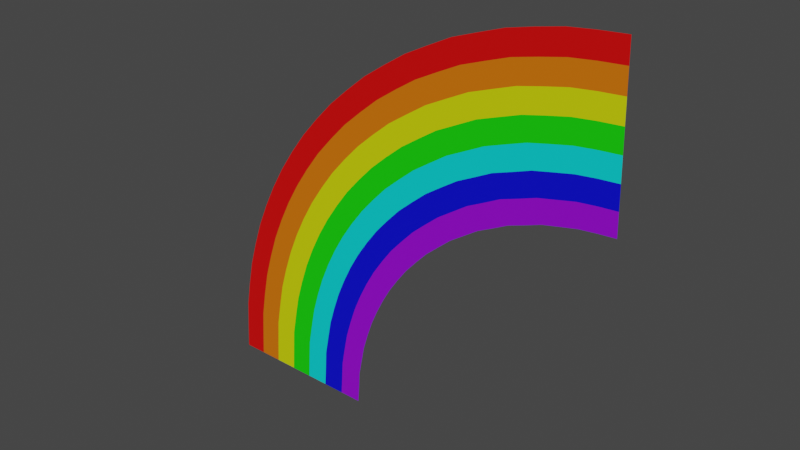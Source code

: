 # Source: Half_Rainbow.blend  (saved by Blender 3.6.11; exported with 4.5.12 LTS)
import bpy
from mathutils import Matrix  # noqa: F401  (used for matrix-valued properties, if any)

bpy.ops.wm.read_factory_settings(use_empty=True)
scene = bpy.context.scene
scene.name = 'Scene'

# ---- collections
col_collection = bpy.data.collections.new('Collection'); scene.collection.children.link(col_collection)

# ---- materials (node trees are filled in below, after node groups)
mat_red = bpy.data.materials.new('Red')
mat_red.use_transparent_shadow = False
mat_orange = bpy.data.materials.new('Orange')
mat_orange.use_transparent_shadow = False
mat_yellow = bpy.data.materials.new('Yellow')
mat_yellow.use_transparent_shadow = False
mat_green = bpy.data.materials.new('Green')
mat_green.use_transparent_shadow = False
mat_light_blue = bpy.data.materials.new('Light Blue')
mat_light_blue.use_transparent_shadow = False
mat_navy = bpy.data.materials.new('Navy')
mat_navy.use_transparent_shadow = False
mat_purple = bpy.data.materials.new('Purple')
mat_purple.use_transparent_shadow = False

# ---- material node trees
mat_red.use_nodes = True; mat_red.node_tree.nodes.clear()
_N = mat_red.node_tree.nodes; _L = mat_red.node_tree.links
n0 = _N.new('ShaderNodeBsdfPrincipled'); n0.name = 'Principled BSDF'; n0.location = (10, 300)
n0.distribution = 'GGX'
n0.subsurface_method = 'RANDOM_WALK_SKIN'
n0.inputs[0].default_value = (0.8, 0.0, 0.0, 1.0)
n0.inputs[3].default_value = 1.45
n0.inputs[27].default_value = (0.0, 0.0, 0.0, 1.0)
n0.inputs[28].default_value = 1.0
n1 = _N.new('ShaderNodeOutputMaterial'); n1.name = 'Material Output'; n1.location = (300, 300)
_L.new(n0.outputs[0], n1.inputs[0])
n1.is_active_output = True
mat_orange.use_nodes = True; mat_orange.node_tree.nodes.clear()
_N = mat_orange.node_tree.nodes; _L = mat_orange.node_tree.links
n0 = _N.new('ShaderNodeBsdfPrincipled'); n0.name = 'Principled BSDF'; n0.location = (10, 300)
n0.distribution = 'GGX'
n0.subsurface_method = 'RANDOM_WALK_SKIN'
n0.inputs[0].default_value = (0.8, 0.1714, 0.0, 1.0)
n0.inputs[3].default_value = 1.45
n0.inputs[27].default_value = (0.0, 0.0, 0.0, 1.0)
n0.inputs[28].default_value = 1.0
n1 = _N.new('ShaderNodeOutputMaterial'); n1.name = 'Material Output'; n1.location = (300, 300)
_L.new(n0.outputs[0], n1.inputs[0])
n1.is_active_output = True
mat_yellow.use_nodes = True; mat_yellow.node_tree.nodes.clear()
_N = mat_yellow.node_tree.nodes; _L = mat_yellow.node_tree.links
n0 = _N.new('ShaderNodeBsdfPrincipled'); n0.name = 'Principled BSDF'; n0.location = (10, 300)
n0.distribution = 'GGX'
n0.subsurface_method = 'RANDOM_WALK_SKIN'
n0.inputs[0].default_value = (0.7086, 0.8, 0.0, 1.0)
n0.inputs[3].default_value = 1.45
n0.inputs[27].default_value = (0.0, 0.0, 0.0, 1.0)
n0.inputs[28].default_value = 1.0
n1 = _N.new('ShaderNodeOutputMaterial'); n1.name = 'Material Output'; n1.location = (300, 300)
_L.new(n0.outputs[0], n1.inputs[0])
n1.is_active_output = True
mat_green.use_nodes = True; mat_green.node_tree.nodes.clear()
_N = mat_green.node_tree.nodes; _L = mat_green.node_tree.links
n0 = _N.new('ShaderNodeBsdfPrincipled'); n0.name = 'Principled BSDF'; n0.location = (10, 300)
n0.distribution = 'GGX'
n0.subsurface_method = 'RANDOM_WALK_SKIN'
n0.inputs[0].default_value = (0.007247, 0.8, 0.0, 1.0)
n0.inputs[3].default_value = 1.45
n0.inputs[27].default_value = (0.0, 0.0, 0.0, 1.0)
n0.inputs[28].default_value = 1.0
n1 = _N.new('ShaderNodeOutputMaterial'); n1.name = 'Material Output'; n1.location = (300, 300)
_L.new(n0.outputs[0], n1.inputs[0])
n1.is_active_output = True
mat_light_blue.use_nodes = True; mat_light_blue.node_tree.nodes.clear()
_N = mat_light_blue.node_tree.nodes; _L = mat_light_blue.node_tree.links
n0 = _N.new('ShaderNodeBsdfPrincipled'); n0.name = 'Principled BSDF'; n0.location = (10, 300)
n0.distribution = 'GGX'
n0.subsurface_method = 'RANDOM_WALK_SKIN'
n0.inputs[0].default_value = (0.0, 0.8, 0.8, 1.0)
n0.inputs[3].default_value = 1.45
n0.inputs[27].default_value = (0.0, 0.0, 0.0, 1.0)
n0.inputs[28].default_value = 1.0
n1 = _N.new('ShaderNodeOutputMaterial'); n1.name = 'Material Output'; n1.location = (300, 300)
_L.new(n0.outputs[0], n1.inputs[0])
n1.is_active_output = True
mat_navy.use_nodes = True; mat_navy.node_tree.nodes.clear()
_N = mat_navy.node_tree.nodes; _L = mat_navy.node_tree.links
n0 = _N.new('ShaderNodeBsdfPrincipled'); n0.name = 'Principled BSDF'; n0.location = (10, 300)
n0.distribution = 'GGX'
n0.subsurface_method = 'RANDOM_WALK_SKIN'
n0.inputs[0].default_value = (0.0, 0.001271, 0.8, 1.0)
n0.inputs[3].default_value = 1.45
n0.inputs[27].default_value = (0.0, 0.0, 0.0, 1.0)
n0.inputs[28].default_value = 1.0
n1 = _N.new('ShaderNodeOutputMaterial'); n1.name = 'Material Output'; n1.location = (300, 300)
_L.new(n0.outputs[0], n1.inputs[0])
n1.is_active_output = True
mat_purple.use_nodes = True; mat_purple.node_tree.nodes.clear()
_N = mat_purple.node_tree.nodes; _L = mat_purple.node_tree.links
n0 = _N.new('ShaderNodeBsdfPrincipled'); n0.name = 'Principled BSDF'; n0.location = (10, 300)
n0.distribution = 'GGX'
n0.subsurface_method = 'RANDOM_WALK_SKIN'
n0.inputs[0].default_value = (0.3105, 0.0, 0.8, 1.0)
n0.inputs[3].default_value = 1.45
n0.inputs[27].default_value = (0.0, 0.0, 0.0, 1.0)
n0.inputs[28].default_value = 1.0
n1 = _N.new('ShaderNodeOutputMaterial'); n1.name = 'Material Output'; n1.location = (300, 300)
_L.new(n0.outputs[0], n1.inputs[0])
n1.is_active_output = True

# ---- world
world_world = bpy.data.worlds.new('World'); scene.world = world_world
world_world.use_nodes = True; world_world.node_tree.nodes.clear()
_N = world_world.node_tree.nodes; _L = world_world.node_tree.links
n0 = _N.new('ShaderNodeOutputWorld'); n0.name = 'World Output'; n0.location = (300, 300)
n1 = _N.new('ShaderNodeBackground'); n1.name = 'Background'; n1.location = (10, 300)
n1.inputs[0].default_value = (0.05088, 0.05088, 0.05088, 1.0)
_L.new(n1.outputs[0], n0.inputs[0])
n0.is_active_output = True
world_world.color = (0.05088, 0.05088, 0.05088)
world_world.use_sun_shadow = False
world_world.sun_shadow_jitter_overblur = 0.0

# ---- meshes
me_plane = bpy.data.meshes.new('Plane')
me_plane.from_pydata([(2.081, -0.007784, 5.989e-08), (3.277, -0.0122, -5.989e-08), (3.106, -0.01157, -3.993e-08), (2.935, -0.01094, -1.996e-08), (2.764, -0.01031, -7.487e-09), (2.593, -0.009677, 7.487e-09), (2.423, -0.009046, 1.996e-08), (2.252, -0.008415, 4.991e-08), (2.071, -0.1357, 1.996e-08), (2.064, -0.2638, 1.996e-08), (2.04, -0.3891, 6.988e-08), (2.015, -0.5143, 6.988e-08), (1.978, -0.636, 6.988e-08), (1.936, -0.7565, 9.982e-09), (1.885, -0.8733, 5.989e-08), (1.828, -0.9874, -7.19e-14), (1.765, -1.098, 9.982e-09), (1.693, -1.204, -9.982e-09), (1.617, -1.306, 5.989e-08), (1.532, -1.402, -6.025e-14), (1.445, -1.495, -9.982e-09), (1.348, -1.579, -9.982e-09), (1.251, -1.662, -4.918e-14), (1.144, -1.733, -4.5e-14), (1.038, -1.804, 7.487e-09), (0.9233, -1.86, -3.631e-14), (0.8097, -1.918, -3.184e-14), (0.6888, -1.959, -9.358e-09), (0.5687, -2.002, 9.358e-09), (0.444, -2.029, -2.184e-09), (0.3191, -2.055, -4.991e-09), (0.1919, -2.068, -6.551e-09), (0.06395, -2.077, 5.868e-09), (0.1002, -3.272, -3.222e-09), (0.3007, -3.258, -9.007e-09), (0.5002, -3.237, -8.89e-09), (0.6978, -3.197, -4.835e-08), (0.8941, -3.152, 2.496e-09), (1.085, -3.087, -8.734e-09), (1.275, -3.02, -2.496e-09), (1.455, -2.931, -3.743e-09), (1.635, -2.839, 9.982e-09), (1.804, -2.73, -4.991e-09), (1.97, -2.617, 7.487e-09), (2.125, -2.488, -8.356e-14), (2.275, -2.355, -8.948e-14), (2.414, -2.209, -9.982e-09), (2.546, -2.058, -6.988e-08), (2.667, -1.897, -4.492e-08), (2.779, -1.73, -1.996e-08), (2.88, -1.556, -4.991e-09), (2.97, -1.376, -4.991e-08), (3.05, -1.192, -9.982e-09), (3.116, -1.001, -4.991e-08), (3.174, -0.8083, -3.993e-08), (3.215, -0.6111, -5.989e-08), (3.25, -0.413, -9.982e-09), (3.264, -0.2127, -5.989e-08), (0.06913, -2.247, -1.516e-09), (0.2075, -2.238, -1.911e-09), (0.3449, -2.224, -7.019e-10), (0.4802, -2.195, 3.977e-08), (0.6152, -2.166, 7.799e-09), (0.7454, -2.12, 5.615e-09), (0.8762, -2.076, 1.872e-09), (0.9993, -2.013, -3.743e-09), (1.123, -1.952, -6.239e-09), (1.238, -1.875, 3.743e-09), (1.353, -1.798, -4.991e-09), (1.459, -1.709, 9.982e-09), (1.563, -1.618, 4.991e-09), (1.658, -1.517, 2.495e-09), (1.75, -1.414, 5.241e-08), (1.832, -1.303, 1.996e-08), (1.91, -1.188, 1.996e-08), (1.978, -1.069, 4.991e-09), (2.04, -0.9452, 3.993e-08), (2.095, -0.8187, -9.982e-09), (2.14, -0.6881, 4.492e-08), (2.18, -0.5563, 4.991e-08), (2.208, -0.4208, 5.989e-08), (2.233, -0.2851, 9.982e-09), (2.242, -0.1467, 1.996e-08), (0.07432, -2.418, -5.362e-11), (0.223, -2.408, 7.604e-10), (0.3708, -2.392, 1.248e-09), (0.5165, -2.362, 1.497e-08), (0.6616, -2.331, -3.275e-09), (0.802, -2.281, -3.154e-14), (0.9426, -2.233, -2.808e-09), (1.075, -2.166, -6.239e-10), (1.208, -2.1, -4.753e-14), (1.333, -2.018, -5.241e-14), (1.456, -1.935, -5.727e-14), (1.57, -1.839, 3.743e-09), (1.682, -1.741, 1.248e-09), (1.784, -1.633, -7.016e-14), (1.882, -1.521, 1.497e-08), (1.971, -1.402, 2.246e-08), (2.054, -1.279, 1.248e-08), (2.129, -1.15, -4.991e-09), (2.195, -1.017, 1.497e-08), (2.254, -0.8808, -8.865e-14), (2.303, -0.7403, 3.494e-08), (2.346, -0.5983, 2.496e-08), (2.375, -0.4525, 2.995e-08), (2.403, -0.3064, 4.991e-09), (2.412, -0.1577, 9.982e-09), (0.0795, -2.589, -1.684e-09), (0.2385, -2.578, 1.813e-09), (0.3967, -2.561, -1.735e-09), (0.5527, -2.529, 5.264e-09), (0.7081, -2.495, 1.014e-09), (0.8585, -2.443, 2.106e-09), (1.009, -2.39, 7.798e-10), (1.151, -2.319, -1.56e-10), (1.294, -2.248, -6.239e-10), (1.427, -2.16, -1.872e-09), (1.559, -2.071, 9.358e-10), (1.681, -1.969, -1.872e-09), (1.801, -1.864, 1.248e-09), (1.91, -1.748, 1.872e-09), (2.015, -1.628, 9.358e-09), (2.11, -1.501, 6.239e-09), (2.199, -1.369, 3.743e-09), (2.279, -1.231, 1.248e-09), (2.35, -1.089, 8.734e-09), (2.413, -0.943, -1.248e-09), (2.466, -0.7925, 6.239e-09), (2.511, -0.6403, 4.991e-09), (2.543, -0.4842, 8.734e-09), (2.572, -0.3277, 1.248e-09), (2.583, -0.1687, 1.248e-09), (0.08469, -2.759, 1.672e-09), (0.2541, -2.748, -2.145e-09), (0.4226, -2.73, 1.755e-10), (0.589, -2.696, -4.601e-09), (0.7546, -2.659, -2.968e-14), (0.9151, -2.604, 1.17e-09), (1.076, -2.548, -9.359e-10), (1.227, -2.472, 1.559e-10), (1.379, -2.396, -3.12e-10), (1.521, -2.303, -2.496e-09), (1.662, -2.207, 3.119e-10), (1.792, -2.099, -1.872e-09), (1.919, -1.986, 6.238e-10), (2.036, -1.863, -1.872e-09), (2.148, -1.736, -1.185e-08), (2.249, -1.6, -6.863e-09), (2.344, -1.459, -3.12e-09), (2.429, -1.313, 2.495e-09), (2.505, -1.161, -7.487e-09), (2.572, -1.005, -1.248e-09), (2.628, -0.8447, -9.982e-09), (2.677, -0.6823, -8.735e-09), (2.711, -0.5159, -8.735e-09), (2.742, -0.349, -1.248e-09), (2.753, -0.1797, -1.248e-09), (0.08987, -2.93, 4.143e-11), (0.2696, -2.918, -1.092e-09), (0.4485, -2.899, -2.808e-09), (0.6253, -2.863, -1.934e-08), (0.8011, -2.824, 4.367e-09), (0.9717, -2.765, 2.807e-09), (1.142, -2.705, -4.679e-09), (1.303, -2.625, -6.239e-10), (1.464, -2.544, -1.872e-09), (1.615, -2.445, 4.991e-09), (1.765, -2.344, -3.743e-09), (1.903, -2.229, -2.496e-09), (2.038, -2.109, -8.015e-14), (2.162, -1.979, 2.495e-09), (2.281, -1.843, -1.497e-08), (2.388, -1.699, -3.244e-08), (2.489, -1.55, -9.982e-09), (2.579, -1.394, 2.495e-09), (2.66, -1.233, -2.995e-08), (2.731, -1.067, 4.991e-09), (2.791, -0.8968, -1.996e-08), (2.843, -0.7243, -2.496e-08), (2.879, -0.5476, -2.496e-08), (2.911, -0.3704, -4.991e-09), (2.924, -0.1907, -2.496e-08), (0.09506, -3.101, 3.402e-09), (0.2851, -3.088, 4.913e-09), (0.4743, -3.068, -9.358e-10), (0.6615, -3.03, -4.398e-08), (0.8476, -2.988, 3.431e-09), (1.028, -2.926, -3.119e-09), (1.208, -2.862, -8.111e-09), (1.379, -2.778, 2.495e-09), (1.55, -2.691, 3.743e-09), (1.71, -2.588, 8.734e-09), (1.867, -2.48, 9.982e-09), (2.014, -2.358, -7.92e-14), (2.157, -2.232, 4.991e-09), (2.288, -2.094, 2.495e-09), (2.414, -1.951, -4.242e-08), (2.528, -1.798, -5.49e-08), (2.634, -1.64, -1.497e-08), (2.73, -1.475, -1.073e-13), (2.815, -1.304, -4.492e-08), (2.891, -1.129, 4.991e-09), (2.953, -0.949, -2.995e-08), (3.008, -0.7663, -3.993e-08), (3.047, -0.5793, -9.982e-09), (3.08, -0.3917, -1.211e-13), (3.094, -0.2017, -2.995e-08)], [], [(3, 182, 207, 2), (182, 181, 206, 207), (181, 180, 205, 206), (180, 179, 204, 205), (179, 178, 203, 204), (178, 177, 202, 203), (177, 176, 201, 202), (176, 175, 200, 201), (175, 174, 199, 200), (174, 173, 198, 199), (173, 172, 197, 198), (172, 171, 196, 197), (171, 170, 195, 196), (170, 169, 194, 195), (169, 168, 193, 194), (168, 167, 192, 193), (167, 166, 191, 192), (166, 165, 190, 191), (165, 164, 189, 190), (164, 163, 188, 189), (163, 162, 187, 188), (162, 161, 186, 187), (161, 160, 185, 186), (160, 159, 184, 185), (159, 158, 183, 184), (4, 157, 182, 3), (157, 156, 181, 182), (156, 155, 180, 181), (155, 154, 179, 180), (154, 153, 178, 179), (153, 152, 177, 178), (152, 151, 176, 177), (151, 150, 175, 176), (150, 149, 174, 175), (149, 148, 173, 174), (148, 147, 172, 173), (147, 146, 171, 172), (146, 145, 170, 171), (145, 144, 169, 170), (144, 143, 168, 169), (143, 142, 167, 168), (142, 141, 166, 167), (141, 140, 165, 166), (140, 139, 164, 165), (139, 138, 163, 164), (138, 137, 162, 163), (137, 136, 161, 162), (136, 135, 160, 161), (135, 134, 159, 160), (134, 133, 158, 159), (5, 132, 157, 4), (132, 131, 156, 157), (131, 130, 155, 156), (130, 129, 154, 155), (129, 128, 153, 154), (128, 127, 152, 153), (127, 126, 151, 152), (126, 125, 150, 151), (125, 124, 149, 150), (124, 123, 148, 149), (123, 122, 147, 148), (122, 121, 146, 147), (121, 120, 145, 146), (120, 119, 144, 145), (119, 118, 143, 144), (118, 117, 142, 143), (117, 116, 141, 142), (116, 115, 140, 141), (115, 114, 139, 140), (114, 113, 138, 139), (113, 112, 137, 138), (112, 111, 136, 137), (111, 110, 135, 136), (110, 109, 134, 135), (109, 108, 133, 134), (6, 107, 132, 5), (107, 106, 131, 132), (106, 105, 130, 131), (105, 104, 129, 130), (104, 103, 128, 129), (103, 102, 127, 128), (102, 101, 126, 127), (101, 100, 125, 126), (100, 99, 124, 125), (99, 98, 123, 124), (98, 97, 122, 123), (97, 96, 121, 122), (96, 95, 120, 121), (95, 94, 119, 120), (94, 93, 118, 119), (93, 92, 117, 118), (92, 91, 116, 117), (91, 90, 115, 116), (90, 89, 114, 115), (89, 88, 113, 114), (88, 87, 112, 113), (87, 86, 111, 112), (86, 85, 110, 111), (85, 84, 109, 110), (84, 83, 108, 109), (7, 82, 107, 6), (82, 81, 106, 107), (81, 80, 105, 106), (80, 79, 104, 105), (79, 78, 103, 104), (78, 77, 102, 103), (77, 76, 101, 102), (76, 75, 100, 101), (75, 74, 99, 100), (74, 73, 98, 99), (73, 72, 97, 98), (72, 71, 96, 97), (71, 70, 95, 96), (70, 69, 94, 95), (69, 68, 93, 94), (68, 67, 92, 93), (67, 66, 91, 92), (66, 65, 90, 91), (65, 64, 89, 90), (64, 63, 88, 89), (63, 62, 87, 88), (62, 61, 86, 87), (61, 60, 85, 86), (60, 59, 84, 85), (59, 58, 83, 84), (0, 8, 82, 7), (8, 9, 81, 82), (9, 10, 80, 81), (10, 11, 79, 80), (11, 12, 78, 79), (12, 13, 77, 78), (13, 14, 76, 77), (14, 15, 75, 76), (15, 16, 74, 75), (16, 17, 73, 74), (17, 18, 72, 73), (18, 19, 71, 72), (19, 20, 70, 71), (20, 21, 69, 70), (21, 22, 68, 69), (22, 23, 67, 68), (23, 24, 66, 67), (24, 25, 65, 66), (25, 26, 64, 65), (26, 27, 63, 64), (27, 28, 62, 63), (28, 29, 61, 62), (29, 30, 60, 61), (30, 31, 59, 60), (31, 32, 58, 59), (2, 207, 57, 1), (207, 206, 56, 57), (206, 205, 55, 56), (205, 204, 54, 55), (204, 203, 53, 54), (203, 202, 52, 53), (202, 201, 51, 52), (201, 200, 50, 51), (200, 199, 49, 50), (199, 198, 48, 49), (198, 197, 47, 48), (197, 196, 46, 47), (196, 195, 45, 46), (195, 194, 44, 45), (194, 193, 43, 44), (193, 192, 42, 43), (192, 191, 41, 42), (191, 190, 40, 41), (190, 189, 39, 40), (189, 188, 38, 39), (188, 187, 37, 38), (187, 186, 36, 37), (186, 185, 35, 36), (185, 184, 34, 35), (184, 183, 33, 34)])
me_plane.polygons.foreach_set('material_index', [1, 1, 1, 1, 1, 1, 1, 1, 1, 1, 1, 1, 1, 1, 1, 1, 1, 1, 1, 1, 1, 1, 1, 1, 1, 2, 2, 2, 2, 2, 2, 2, 2, 2, 2, 2, 2, 2, 2, 2, 2, 2, 2, 2, 2, 2, 2, 2, 2, 2, 3, 3, 3, 3, 3, 3, 3, 3, 3, 3, 3, 3, 3, 3, 3, 3, 3, 3, 3, 3, 3, 3, 3, 3, 3, 4, 4, 4, 4, 4, 4, 4, 4, 4, 4, 4, 4, 4, 4, 4, 4, 4, 4, 4, 4, 4, 4, 4, 4, 4, 5, 5, 5, 5, 5, 5, 5, 5, 5, 5, 5, 5, 5, 5, 5, 5, 5, 5, 5, 5, 5, 5, 5, 5, 5, 6, 6, 6, 6, 6, 6, 6, 6, 6, 6, 6, 6, 6, 6, 6, 6, 6, 6, 6, 6, 6, 6, 6, 6, 6, 0, 0, 0, 0, 0, 0, 0, 0, 0, 0, 0, 0, 0, 0, 0, 0, 0, 0, 0, 0, 0, 0, 0, 0, 0])
_uv = me_plane.uv_layers.new(name='UVMap')
_uv.uv.foreach_set('vector', [0.0, 0.7143, 0.01961, 0.7143, 0.01961, 0.8571, 0.0, 0.8571, 0.01961, 0.7143, 0.03922, 0.7143, 0.03922, 0.8571, 0.01961, 0.8571, 0.03922, 0.7143, 0.05882, 0.7143, 0.05882, 0.8571, 0.03922, 0.8571, 0.05882, 0.7143, 0.07843, 0.7143, 0.07843, 0.8571, 0.05882, 0.8571, 0.07843, 0.7143, 0.09804, 0.7143, 0.09804, 0.8571, 0.07843, 0.8571, 0.09804, 0.7143, 0.1176, 0.7143, 0.1176, 0.8571, 0.09804, 0.8571, 0.1176, 0.7143, 0.1373, 0.7143, 0.1373, 0.8571, 0.1176, 0.8571, 0.1373, 0.7143, 0.1569, 0.7143, 0.1569, 0.8571, 0.1373, 0.8571, 0.1569, 0.7143, 0.1765, 0.7143, 0.1765, 0.8571, 0.1569, 0.8571, 0.1765, 0.7143, 0.1961, 0.7143, 0.1961, 0.8571, 0.1765, 0.8571, 0.1961, 0.7143, 0.2157, 0.7143, 0.2157, 0.8571, 0.1961, 0.8571, 0.2157, 0.7143, 0.2353, 0.7143, 0.2353, 0.8571, 0.2157, 0.8571, 0.2353, 0.7143, 0.2549, 0.7143, 0.2549, 0.8571, 0.2353, 0.8571, 0.2549, 0.7143, 0.2745, 0.7143, 0.2745, 0.8571, 0.2549, 0.8571, 0.2745, 0.7143, 0.2941, 0.7143, 0.2941, 0.8571, 0.2745, 0.8571, 0.2941, 0.7143, 0.3137, 0.7143, 0.3137, 0.8571, 0.2941, 0.8571, 0.3137, 0.7143, 0.3333, 0.7143, 0.3333, 0.8571, 0.3137, 0.8571, 0.3333, 0.7143, 0.3529, 0.7143, 0.3529, 0.8571, 0.3333, 0.8571, 0.3529, 0.7143, 0.3725, 0.7143, 0.3725, 0.8571, 0.3529, 0.8571, 0.3725, 0.7143, 0.3922, 0.7143, 0.3922, 0.8571, 0.3725, 0.8571, 0.3922, 0.7143, 0.4118, 0.7143, 0.4118, 0.8571, 0.3922, 0.8571, 0.4118, 0.7143, 0.4314, 0.7143, 0.4314, 0.8571, 0.4118, 0.8571, 0.4314, 0.7143, 0.451, 0.7143, 0.451, 0.8571, 0.4314, 0.8571, 0.451, 0.7143, 0.4706, 0.7143, 0.4706, 0.8571, 0.451, 0.8571, 0.4706, 0.7143, 0.4902, 0.7143, 0.4902, 0.8571, 0.4706, 0.8571, 0.0, 0.5714, 0.01961, 0.5714, 0.01961, 0.7143, 0.0, 0.7143, 0.01961, 0.5714, 0.03922, 0.5714, 0.03922, 0.7143, 0.01961, 0.7143, 0.03922, 0.5714, 0.05882, 0.5714, 0.05882, 0.7143, 0.03922, 0.7143, 0.05882, 0.5714, 0.07843, 0.5714, 0.07843, 0.7143, 0.05882, 0.7143, 0.07843, 0.5714, 0.09804, 0.5714, 0.09804, 0.7143, 0.07843, 0.7143, 0.09804, 0.5714, 0.1176, 0.5714, 0.1176, 0.7143, 0.09804, 0.7143, 0.1176, 0.5714, 0.1373, 0.5714, 0.1373, 0.7143, 0.1176, 0.7143, 0.1373, 0.5714, 0.1569, 0.5714, 0.1569, 0.7143, 0.1373, 0.7143, 0.1569, 0.5714, 0.1765, 0.5714, 0.1765, 0.7143, 0.1569, 0.7143, 0.1765, 0.5714, 0.1961, 0.5714, 0.1961, 0.7143, 0.1765, 0.7143, 0.1961, 0.5714, 0.2157, 0.5714, 0.2157, 0.7143, 0.1961, 0.7143, 0.2157, 0.5714, 0.2353, 0.5714, 0.2353, 0.7143, 0.2157, 0.7143, 0.2353, 0.5714, 0.2549, 0.5714, 0.2549, 0.7143, 0.2353, 0.7143, 0.2549, 0.5714, 0.2745, 0.5714, 0.2745, 0.7143, 0.2549, 0.7143, 0.2745, 0.5714, 0.2941, 0.5714, 0.2941, 0.7143, 0.2745, 0.7143, 0.2941, 0.5714, 0.3137, 0.5714, 0.3137, 0.7143, 0.2941, 0.7143, 0.3137, 0.5714, 0.3333, 0.5714, 0.3333, 0.7143, 0.3137, 0.7143, 0.3333, 0.5714, 0.3529, 0.5714, 0.3529, 0.7143, 0.3333, 0.7143, 0.3529, 0.5714, 0.3725, 0.5714, 0.3725, 0.7143, 0.3529, 0.7143, 0.3725, 0.5714, 0.3922, 0.5714, 0.3922, 0.7143, 0.3725, 0.7143, 0.3922, 0.5714, 0.4118, 0.5714, 0.4118, 0.7143, 0.3922, 0.7143, 0.4118, 0.5714, 0.4314, 0.5714, 0.4314, 0.7143, 0.4118, 0.7143, 0.4314, 0.5714, 0.451, 0.5714, 0.451, 0.7143, 0.4314, 0.7143, 0.451, 0.5714, 0.4706, 0.5714, 0.4706, 0.7143, 0.451, 0.7143, 0.4706, 0.5714, 0.4902, 0.5714, 0.4902, 0.7143, 0.4706, 0.7143, 0.0, 0.4286, 0.01961, 0.4286, 0.01961, 0.5714, 0.0, 0.5714, 0.01961, 0.4286, 0.03922, 0.4286, 0.03922, 0.5714, 0.01961, 0.5714, 0.03922, 0.4286, 0.05882, 0.4286, 0.05882, 0.5714, 0.03922, 0.5714, 0.05882, 0.4286, 0.07843, 0.4286, 0.07843, 0.5714, 0.05882, 0.5714, 0.07843, 0.4286, 0.09804, 0.4286, 0.09804, 0.5714, 0.07843, 0.5714, 0.09804, 0.4286, 0.1176, 0.4286, 0.1176, 0.5714, 0.09804, 0.5714, 0.1176, 0.4286, 0.1373, 0.4286, 0.1373, 0.5714, 0.1176, 0.5714, 0.1373, 0.4286, 0.1569, 0.4286, 0.1569, 0.5714, 0.1373, 0.5714, 0.1569, 0.4286, 0.1765, 0.4286, 0.1765, 0.5714, 0.1569, 0.5714, 0.1765, 0.4286, 0.1961, 0.4286, 0.1961, 0.5714, 0.1765, 0.5714, 0.1961, 0.4286, 0.2157, 0.4286, 0.2157, 0.5714, 0.1961, 0.5714, 0.2157, 0.4286, 0.2353, 0.4286, 0.2353, 0.5714, 0.2157, 0.5714, 0.2353, 0.4286, 0.2549, 0.4286, 0.2549, 0.5714, 0.2353, 0.5714, 0.2549, 0.4286, 0.2745, 0.4286, 0.2745, 0.5714, 0.2549, 0.5714, 0.2745, 0.4286, 0.2941, 0.4286, 0.2941, 0.5714, 0.2745, 0.5714, 0.2941, 0.4286, 0.3137, 0.4286, 0.3137, 0.5714, 0.2941, 0.5714, 0.3137, 0.4286, 0.3333, 0.4286, 0.3333, 0.5714, 0.3137, 0.5714, 0.3333, 0.4286, 0.3529, 0.4286, 0.3529, 0.5714, 0.3333, 0.5714, 0.3529, 0.4286, 0.3725, 0.4286, 0.3725, 0.5714, 0.3529, 0.5714, 0.3725, 0.4286, 0.3922, 0.4286, 0.3922, 0.5714, 0.3725, 0.5714, 0.3922, 0.4286, 0.4118, 0.4286, 0.4118, 0.5714, 0.3922, 0.5714, 0.4118, 0.4286, 0.4314, 0.4286, 0.4314, 0.5714, 0.4118, 0.5714, 0.4314, 0.4286, 0.451, 0.4286, 0.451, 0.5714, 0.4314, 0.5714, 0.451, 0.4286, 0.4706, 0.4286, 0.4706, 0.5714, 0.451, 0.5714, 0.4706, 0.4286, 0.4902, 0.4286, 0.4902, 0.5714, 0.4706, 0.5714, 0.0, 0.2857, 0.01961, 0.2857, 0.01961, 0.4286, 0.0, 0.4286, 0.01961, 0.2857, 0.03922, 0.2857, 0.03922, 0.4286, 0.01961, 0.4286, 0.03922, 0.2857, 0.05882, 0.2857, 0.05882, 0.4286, 0.03922, 0.4286, 0.05882, 0.2857, 0.07843, 0.2857, 0.07843, 0.4286, 0.05882, 0.4286, 0.07843, 0.2857, 0.09804, 0.2857, 0.09804, 0.4286, 0.07843, 0.4286, 0.09804, 0.2857, 0.1176, 0.2857, 0.1176, 0.4286, 0.09804, 0.4286, 0.1176, 0.2857, 0.1373, 0.2857, 0.1373, 0.4286, 0.1176, 0.4286, 0.1373, 0.2857, 0.1569, 0.2857, 0.1569, 0.4286, 0.1373, 0.4286, 0.1569, 0.2857, 0.1765, 0.2857, 0.1765, 0.4286, 0.1569, 0.4286, 0.1765, 0.2857, 0.1961, 0.2857, 0.1961, 0.4286, 0.1765, 0.4286, 0.1961, 0.2857, 0.2157, 0.2857, 0.2157, 0.4286, 0.1961, 0.4286, 0.2157, 0.2857, 0.2353, 0.2857, 0.2353, 0.4286, 0.2157, 0.4286, 0.2353, 0.2857, 0.2549, 0.2857, 0.2549, 0.4286, 0.2353, 0.4286, 0.2549, 0.2857, 0.2745, 0.2857, 0.2745, 0.4286, 0.2549, 0.4286, 0.2745, 0.2857, 0.2941, 0.2857, 0.2941, 0.4286, 0.2745, 0.4286, 0.2941, 0.2857, 0.3137, 0.2857, 0.3137, 0.4286, 0.2941, 0.4286, 0.3137, 0.2857, 0.3333, 0.2857, 0.3333, 0.4286, 0.3137, 0.4286, 0.3333, 0.2857, 0.3529, 0.2857, 0.3529, 0.4286, 0.3333, 0.4286, 0.3529, 0.2857, 0.3725, 0.2857, 0.3725, 0.4286, 0.3529, 0.4286, 0.3725, 0.2857, 0.3922, 0.2857, 0.3922, 0.4286, 0.3725, 0.4286, 0.3922, 0.2857, 0.4118, 0.2857, 0.4118, 0.4286, 0.3922, 0.4286, 0.4118, 0.2857, 0.4314, 0.2857, 0.4314, 0.4286, 0.4118, 0.4286, 0.4314, 0.2857, 0.451, 0.2857, 0.451, 0.4286, 0.4314, 0.4286, 0.451, 0.2857, 0.4706, 0.2857, 0.4706, 0.4286, 0.451, 0.4286, 0.4706, 0.2857, 0.4902, 0.2857, 0.4902, 0.4286, 0.4706, 0.4286, 0.0, 0.1429, 0.01961, 0.1429, 0.01961, 0.2857, 0.0, 0.2857, 0.01961, 0.1429, 0.03922, 0.1429, 0.03922, 0.2857, 0.01961, 0.2857, 0.03922, 0.1429, 0.05882, 0.1429, 0.05882, 0.2857, 0.03922, 0.2857, 0.05882, 0.1429, 0.07843, 0.1429, 0.07843, 0.2857, 0.05882, 0.2857, 0.07843, 0.1429, 0.09804, 0.1429, 0.09804, 0.2857, 0.07843, 0.2857, 0.09804, 0.1429, 0.1176, 0.1429, 0.1176, 0.2857, 0.09804, 0.2857, 0.1176, 0.1429, 0.1373, 0.1429, 0.1373, 0.2857, 0.1176, 0.2857, 0.1373, 0.1429, 0.1569, 0.1429, 0.1569, 0.2857, 0.1373, 0.2857, 0.1569, 0.1429, 0.1765, 0.1429, 0.1765, 0.2857, 0.1569, 0.2857, 0.1765, 0.1429, 0.1961, 0.1429, 0.1961, 0.2857, 0.1765, 0.2857, 0.1961, 0.1429, 0.2157, 0.1429, 0.2157, 0.2857, 0.1961, 0.2857, 0.2157, 0.1429, 0.2353, 0.1429, 0.2353, 0.2857, 0.2157, 0.2857, 0.2353, 0.1429, 0.2549, 0.1429, 0.2549, 0.2857, 0.2353, 0.2857, 0.2549, 0.1429, 0.2745, 0.1429, 0.2745, 0.2857, 0.2549, 0.2857, 0.2745, 0.1429, 0.2941, 0.1429, 0.2941, 0.2857, 0.2745, 0.2857, 0.2941, 0.1429, 0.3137, 0.1429, 0.3137, 0.2857, 0.2941, 0.2857, 0.3137, 0.1429, 0.3333, 0.1429, 0.3333, 0.2857, 0.3137, 0.2857, 0.3333, 0.1429, 0.3529, 0.1429, 0.3529, 0.2857, 0.3333, 0.2857, 0.3529, 0.1429, 0.3725, 0.1429, 0.3725, 0.2857, 0.3529, 0.2857, 0.3725, 0.1429, 0.3922, 0.1429, 0.3922, 0.2857, 0.3725, 0.2857, 0.3922, 0.1429, 0.4118, 0.1429, 0.4118, 0.2857, 0.3922, 0.2857, 0.4118, 0.1429, 0.4314, 0.1429, 0.4314, 0.2857, 0.4118, 0.2857, 0.4314, 0.1429, 0.451, 0.1429, 0.451, 0.2857, 0.4314, 0.2857, 0.451, 0.1429, 0.4706, 0.1429, 0.4706, 0.2857, 0.451, 0.2857, 0.4706, 0.1429, 0.4902, 0.1429, 0.4902, 0.2857, 0.4706, 0.2857, 0.0, 0.0, 0.01961, 0.0, 0.01961, 0.1429, 0.0, 0.1429, 0.01961, 0.0, 0.03922, 0.0, 0.03922, 0.1429, 0.01961, 0.1429, 0.03922, 0.0, 0.05882, 0.0, 0.05882, 0.1429, 0.03922, 0.1429, 0.05882, 0.0, 0.07843, 0.0, 0.07843, 0.1429, 0.05882, 0.1429, 0.07843, 0.0, 0.09804, 0.0, 0.09804, 0.1429, 0.07843, 0.1429, 0.09804, 0.0, 0.1176, 0.0, 0.1176, 0.1429, 0.09804, 0.1429, 0.1176, 0.0, 0.1373, 0.0, 0.1373, 0.1429, 0.1176, 0.1429, 0.1373, 0.0, 0.1569, 0.0, 0.1569, 0.1429, 0.1373, 0.1429, 0.1569, 0.0, 0.1765, 0.0, 0.1765, 0.1429, 0.1569, 0.1429, 0.1765, 0.0, 0.1961, 0.0, 0.1961, 0.1429, 0.1765, 0.1429, 0.1961, 0.0, 0.2157, 0.0, 0.2157, 0.1429, 0.1961, 0.1429, 0.2157, 0.0, 0.2353, 0.0, 0.2353, 0.1429, 0.2157, 0.1429, 0.2353, 0.0, 0.2549, 0.0, 0.2549, 0.1429, 0.2353, 0.1429, 0.2549, 0.0, 0.2745, 0.0, 0.2745, 0.1429, 0.2549, 0.1429, 0.2745, 0.0, 0.2941, 0.0, 0.2941, 0.1429, 0.2745, 0.1429, 0.2941, 0.0, 0.3137, 0.0, 0.3137, 0.1429, 0.2941, 0.1429, 0.3137, 0.0, 0.3333, 0.0, 0.3333, 0.1429, 0.3137, 0.1429, 0.3333, 0.0, 0.3529, 0.0, 0.3529, 0.1429, 0.3333, 0.1429, 0.3529, 0.0, 0.3725, 0.0, 0.3725, 0.1429, 0.3529, 0.1429, 0.3725, 0.0, 0.3922, 0.0, 0.3922, 0.1429, 0.3725, 0.1429, 0.3922, 0.0, 0.4118, 0.0, 0.4118, 0.1429, 0.3922, 0.1429, 0.4118, 0.0, 0.4314, 0.0, 0.4314, 0.1429, 0.4118, 0.1429, 0.4314, 0.0, 0.451, 0.0, 0.451, 0.1429, 0.4314, 0.1429, 0.451, 0.0, 0.4706, 0.0, 0.4706, 0.1429, 0.451, 0.1429, 0.4706, 0.0, 0.4902, 0.0, 0.4902, 0.1429, 0.4706, 0.1429, 0.0, 0.8571, 0.01961, 0.8571, 0.01961, 1.0, 0.0, 1.0, 0.01961, 0.8571, 0.03922, 0.8571, 0.03922, 1.0, 0.01961, 1.0, 0.03922, 0.8571, 0.05882, 0.8571, 0.05882, 1.0, 0.03922, 1.0, 0.05882, 0.8571, 0.07843, 0.8571, 0.07843, 1.0, 0.05882, 1.0, 0.07843, 0.8571, 0.09804, 0.8571, 0.09804, 1.0, 0.07843, 1.0, 0.09804, 0.8571, 0.1176, 0.8571, 0.1176, 1.0, 0.09804, 1.0, 0.1176, 0.8571, 0.1373, 0.8571, 0.1373, 1.0, 0.1176, 1.0, 0.1373, 0.8571, 0.1569, 0.8571, 0.1569, 1.0, 0.1373, 1.0, 0.1569, 0.8571, 0.1765, 0.8571, 0.1765, 1.0, 0.1569, 1.0, 0.1765, 0.8571, 0.1961, 0.8571, 0.1961, 1.0, 0.1765, 1.0, 0.1961, 0.8571, 0.2157, 0.8571, 0.2157, 1.0, 0.1961, 1.0, 0.2157, 0.8571, 0.2353, 0.8571, 0.2353, 1.0, 0.2157, 1.0, 0.2353, 0.8571, 0.2549, 0.8571, 0.2549, 1.0, 0.2353, 1.0, 0.2549, 0.8571, 0.2745, 0.8571, 0.2745, 1.0, 0.2549, 1.0, 0.2745, 0.8571, 0.2941, 0.8571, 0.2941, 1.0, 0.2745, 1.0, 0.2941, 0.8571, 0.3137, 0.8571, 0.3137, 1.0, 0.2941, 1.0, 0.3137, 0.8571, 0.3333, 0.8571, 0.3333, 1.0, 0.3137, 1.0, 0.3333, 0.8571, 0.3529, 0.8571, 0.3529, 1.0, 0.3333, 1.0, 0.3529, 0.8571, 0.3725, 0.8571, 0.3725, 1.0, 0.3529, 1.0, 0.3725, 0.8571, 0.3922, 0.8571, 0.3922, 1.0, 0.3725, 1.0, 0.3922, 0.8571, 0.4118, 0.8571, 0.4118, 1.0, 0.3922, 1.0, 0.4118, 0.8571, 0.4314, 0.8571, 0.4314, 1.0, 0.4118, 1.0, 0.4314, 0.8571, 0.451, 0.8571, 0.451, 1.0, 0.4314, 1.0, 0.451, 0.8571, 0.4706, 0.8571, 0.4706, 1.0, 0.451, 1.0, 0.4706, 0.8571, 0.4902, 0.8571, 0.4902, 1.0, 0.4706, 1.0])
me_plane.materials.append(mat_red)
me_plane.materials.append(mat_orange)
me_plane.materials.append(mat_yellow)
me_plane.materials.append(mat_green)
me_plane.materials.append(mat_light_blue)
me_plane.materials.append(mat_navy)
me_plane.materials.append(mat_purple)
me_plane.update()

# ---- objects
ob_plane = bpy.data.objects.new('Plane', me_plane)

# ---- transforms, parenting, visibility, modifiers, constraints
ob_plane.location = (0.0, 0.0, 0.0)
ob_plane.rotation_euler = (1.571, 3.142, 1.152e-14)

# ---- collection membership
col_collection.objects.link(ob_plane)

# ---- scene / render settings (as saved in the file)
scene.frame_start = 1; scene.frame_end = 250; scene.frame_set(1)
scene.render.engine = 'BLENDER_EEVEE_NEXT'
scene.cycles.sampling_pattern = 'TABULATED_SOBOL'
scene.view_settings.view_transform = 'Filmic'
bpy.context.view_layer.update()

# ---- added for rendering (the .blend has no active camera and no usable light): camera, sun
cam_auto = bpy.data.cameras.new('AutoCamera')
cam_auto.lens = 50.0
cam_auto.sensor_width = 36.0
cam_auto.clip_end = 1000.0
ob_auto_camera = bpy.data.objects.new('AutoCamera', cam_auto)
scene.collection.objects.link(ob_auto_camera)
ob_auto_camera.location = (2.56697, -5.08476, 5.02952)
ob_auto_camera.rotation_euler = (1.09748, -7.21219e-08, 0.694738)
scene.camera = ob_auto_camera
light_auto_sun = bpy.data.lights.new('AutoSun', 'SUN')
light_auto_sun.energy = 3.0
light_auto_sun.angle = 0.0523599
ob_auto_sun = bpy.data.objects.new('AutoSun', light_auto_sun)
scene.collection.objects.link(ob_auto_sun)
ob_auto_sun.rotation_euler = (0.872665, 0.174533, 0.523599)
bpy.context.view_layer.update()
